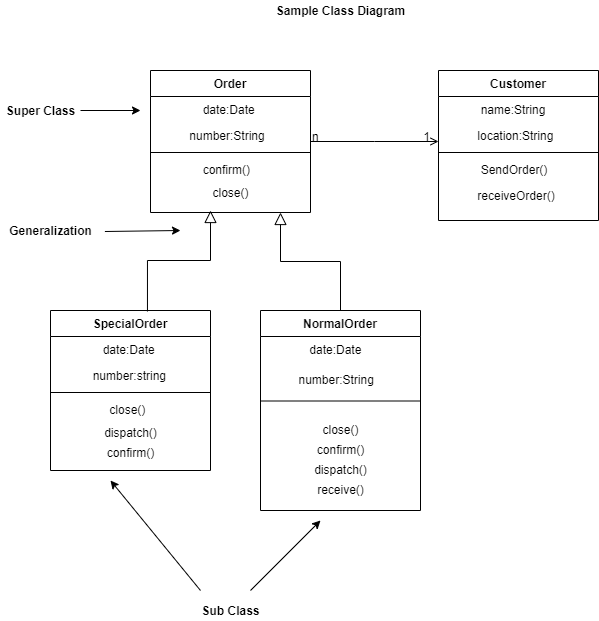

The diagram above was exported from draw.io. Its source (the exported page's mxGraphModel, read from the mxfile embedded in the PNG):
<mxGraphModel dx="868" dy="450" grid="1" gridSize="10" guides="0" tooltips="1" connect="0" arrows="0" fold="1" page="1" pageScale="1" pageWidth="827" pageHeight="1169" math="0" shadow="0">
  <root>
    <mxCell id="WIyWlLk6GJQsqaUBKTNV-0" />
    <mxCell id="WIyWlLk6GJQsqaUBKTNV-1" parent="WIyWlLk6GJQsqaUBKTNV-0" />
    <mxCell id="zkfFHV4jXpPFQw0GAbJ--0" value="Order" style="swimlane;fontStyle=1;align=center;verticalAlign=top;childLayout=stackLayout;horizontal=1;startSize=26;horizontalStack=0;resizeParent=1;resizeLast=0;collapsible=1;marginBottom=0;rounded=0;shadow=0;strokeWidth=1;" parent="WIyWlLk6GJQsqaUBKTNV-1" vertex="1">
      <mxGeometry x="220" y="120" width="160" height="142" as="geometry">
        <mxRectangle x="230" y="140" width="160" height="26" as="alternateBounds" />
      </mxGeometry>
    </mxCell>
    <mxCell id="zkfFHV4jXpPFQw0GAbJ--1" value="              date:Date" style="text;align=left;verticalAlign=top;spacingLeft=4;spacingRight=4;overflow=hidden;rotatable=0;points=[[0,0.5],[1,0.5]];portConstraint=eastwest;" parent="zkfFHV4jXpPFQw0GAbJ--0" vertex="1">
      <mxGeometry y="26" width="160" height="26" as="geometry" />
    </mxCell>
    <mxCell id="zkfFHV4jXpPFQw0GAbJ--2" value="          number:String" style="text;align=left;verticalAlign=top;spacingLeft=4;spacingRight=4;overflow=hidden;rotatable=0;points=[[0,0.5],[1,0.5]];portConstraint=eastwest;rounded=0;shadow=0;html=0;" parent="zkfFHV4jXpPFQw0GAbJ--0" vertex="1">
      <mxGeometry y="52" width="160" height="26" as="geometry" />
    </mxCell>
    <mxCell id="zkfFHV4jXpPFQw0GAbJ--4" value="" style="line;html=1;strokeWidth=1;align=left;verticalAlign=middle;spacingTop=-1;spacingLeft=3;spacingRight=3;rotatable=0;labelPosition=right;points=[];portConstraint=eastwest;" parent="zkfFHV4jXpPFQw0GAbJ--0" vertex="1">
      <mxGeometry y="78" width="160" height="8" as="geometry" />
    </mxCell>
    <mxCell id="zkfFHV4jXpPFQw0GAbJ--5" value="              confirm()" style="text;align=left;verticalAlign=top;spacingLeft=4;spacingRight=4;overflow=hidden;rotatable=0;points=[[0,0.5],[1,0.5]];portConstraint=eastwest;" parent="zkfFHV4jXpPFQw0GAbJ--0" vertex="1">
      <mxGeometry y="86" width="160" height="26" as="geometry" />
    </mxCell>
    <mxCell id="kH6dBHU5zwZhw8Sj96R0-3" value="close()" style="text;html=1;align=center;verticalAlign=middle;resizable=0;points=[];autosize=1;" parent="zkfFHV4jXpPFQw0GAbJ--0" vertex="1">
      <mxGeometry y="112" width="160" height="20" as="geometry" />
    </mxCell>
    <mxCell id="zkfFHV4jXpPFQw0GAbJ--6" value="SpecialOrder" style="swimlane;fontStyle=1;align=center;verticalAlign=top;childLayout=stackLayout;horizontal=1;startSize=26;horizontalStack=0;resizeParent=1;resizeLast=0;collapsible=1;marginBottom=0;rounded=0;shadow=0;strokeWidth=1;" parent="WIyWlLk6GJQsqaUBKTNV-1" vertex="1">
      <mxGeometry x="120" y="360" width="160" height="160" as="geometry">
        <mxRectangle x="130" y="380" width="160" height="26" as="alternateBounds" />
      </mxGeometry>
    </mxCell>
    <mxCell id="zkfFHV4jXpPFQw0GAbJ--7" value="              date:Date" style="text;align=left;verticalAlign=top;spacingLeft=4;spacingRight=4;overflow=hidden;rotatable=0;points=[[0,0.5],[1,0.5]];portConstraint=eastwest;" parent="zkfFHV4jXpPFQw0GAbJ--6" vertex="1">
      <mxGeometry y="26" width="160" height="26" as="geometry" />
    </mxCell>
    <mxCell id="zkfFHV4jXpPFQw0GAbJ--8" value="           number:string" style="text;align=left;verticalAlign=top;spacingLeft=4;spacingRight=4;overflow=hidden;rotatable=0;points=[[0,0.5],[1,0.5]];portConstraint=eastwest;rounded=0;shadow=0;html=0;" parent="zkfFHV4jXpPFQw0GAbJ--6" vertex="1">
      <mxGeometry y="52" width="160" height="26" as="geometry" />
    </mxCell>
    <mxCell id="zkfFHV4jXpPFQw0GAbJ--9" value="" style="line;html=1;strokeWidth=1;align=left;verticalAlign=middle;spacingTop=-1;spacingLeft=3;spacingRight=3;rotatable=0;labelPosition=right;points=[];portConstraint=eastwest;" parent="zkfFHV4jXpPFQw0GAbJ--6" vertex="1">
      <mxGeometry y="78" width="160" height="8" as="geometry" />
    </mxCell>
    <mxCell id="zkfFHV4jXpPFQw0GAbJ--11" value="                close()" style="text;align=left;verticalAlign=top;spacingLeft=4;spacingRight=4;overflow=hidden;rotatable=0;points=[[0,0.5],[1,0.5]];portConstraint=eastwest;" parent="zkfFHV4jXpPFQw0GAbJ--6" vertex="1">
      <mxGeometry y="86" width="160" height="26" as="geometry" />
    </mxCell>
    <mxCell id="kH6dBHU5zwZhw8Sj96R0-5" value="dispatch()" style="text;html=1;align=center;verticalAlign=middle;resizable=0;points=[];autosize=1;" parent="zkfFHV4jXpPFQw0GAbJ--6" vertex="1">
      <mxGeometry y="112" width="160" height="20" as="geometry" />
    </mxCell>
    <mxCell id="kH6dBHU5zwZhw8Sj96R0-6" value="confirm()" style="text;html=1;align=center;verticalAlign=middle;resizable=0;points=[];autosize=1;" parent="zkfFHV4jXpPFQw0GAbJ--6" vertex="1">
      <mxGeometry y="132" width="160" height="20" as="geometry" />
    </mxCell>
    <mxCell id="zkfFHV4jXpPFQw0GAbJ--13" value="NormalOrder" style="swimlane;fontStyle=1;align=center;verticalAlign=top;childLayout=stackLayout;horizontal=1;startSize=26;horizontalStack=0;resizeParent=1;resizeLast=0;collapsible=1;marginBottom=0;rounded=0;shadow=0;strokeWidth=1;" parent="WIyWlLk6GJQsqaUBKTNV-1" vertex="1">
      <mxGeometry x="330" y="360" width="160" height="200" as="geometry">
        <mxRectangle x="340" y="380" width="170" height="26" as="alternateBounds" />
      </mxGeometry>
    </mxCell>
    <mxCell id="zkfFHV4jXpPFQw0GAbJ--14" value="             date:Date" style="text;align=left;verticalAlign=top;spacingLeft=4;spacingRight=4;overflow=hidden;rotatable=0;points=[[0,0.5],[1,0.5]];portConstraint=eastwest;" parent="zkfFHV4jXpPFQw0GAbJ--13" vertex="1">
      <mxGeometry y="26" width="160" height="26" as="geometry" />
    </mxCell>
    <mxCell id="zkfFHV4jXpPFQw0GAbJ--15" value="" style="line;html=1;strokeWidth=1;align=left;verticalAlign=middle;spacingTop=-1;spacingLeft=3;spacingRight=3;rotatable=0;labelPosition=right;points=[];portConstraint=eastwest;fillColor=none;" parent="zkfFHV4jXpPFQw0GAbJ--13" vertex="1">
      <mxGeometry y="52" width="160" height="77" as="geometry" />
    </mxCell>
    <mxCell id="kH6dBHU5zwZhw8Sj96R0-8" value="&amp;nbsp; &amp;nbsp; number:String" style="text;html=1;align=center;verticalAlign=middle;resizable=0;points=[];autosize=1;" parent="zkfFHV4jXpPFQw0GAbJ--15" vertex="1">
      <mxGeometry x="19" y="7" width="100" height="20" as="geometry" />
    </mxCell>
    <mxCell id="kH6dBHU5zwZhw8Sj96R0-13" value="close()" style="text;html=1;align=center;verticalAlign=middle;resizable=0;points=[];autosize=1;" parent="zkfFHV4jXpPFQw0GAbJ--15" vertex="1">
      <mxGeometry x="55" y="57" width="50" height="20" as="geometry" />
    </mxCell>
    <mxCell id="kH6dBHU5zwZhw8Sj96R0-10" value="confirm()" style="text;html=1;align=center;verticalAlign=middle;resizable=0;points=[];autosize=1;" parent="zkfFHV4jXpPFQw0GAbJ--13" vertex="1">
      <mxGeometry y="129" width="160" height="20" as="geometry" />
    </mxCell>
    <mxCell id="kH6dBHU5zwZhw8Sj96R0-11" value="dispatch()" style="text;html=1;align=center;verticalAlign=middle;resizable=0;points=[];autosize=1;" parent="zkfFHV4jXpPFQw0GAbJ--13" vertex="1">
      <mxGeometry y="149" width="160" height="20" as="geometry" />
    </mxCell>
    <mxCell id="kH6dBHU5zwZhw8Sj96R0-12" value="receive()" style="text;html=1;align=center;verticalAlign=middle;resizable=0;points=[];autosize=1;" parent="zkfFHV4jXpPFQw0GAbJ--13" vertex="1">
      <mxGeometry y="169" width="160" height="20" as="geometry" />
    </mxCell>
    <mxCell id="zkfFHV4jXpPFQw0GAbJ--16" value="" style="endArrow=block;endSize=10;endFill=0;shadow=0;strokeWidth=1;rounded=0;edgeStyle=elbowEdgeStyle;elbow=vertical;" parent="WIyWlLk6GJQsqaUBKTNV-1" source="zkfFHV4jXpPFQw0GAbJ--13" edge="1">
      <mxGeometry width="160" relative="1" as="geometry">
        <mxPoint x="210" y="373" as="sourcePoint" />
        <mxPoint x="350" y="262" as="targetPoint" />
      </mxGeometry>
    </mxCell>
    <mxCell id="zkfFHV4jXpPFQw0GAbJ--17" value="Customer" style="swimlane;fontStyle=1;align=center;verticalAlign=top;childLayout=stackLayout;horizontal=1;startSize=26;horizontalStack=0;resizeParent=1;resizeLast=0;collapsible=1;marginBottom=0;rounded=0;shadow=0;strokeWidth=1;" parent="WIyWlLk6GJQsqaUBKTNV-1" vertex="1">
      <mxGeometry x="508" y="120" width="160" height="150" as="geometry">
        <mxRectangle x="550" y="140" width="160" height="26" as="alternateBounds" />
      </mxGeometry>
    </mxCell>
    <mxCell id="zkfFHV4jXpPFQw0GAbJ--18" value="           name:String" style="text;align=left;verticalAlign=top;spacingLeft=4;spacingRight=4;overflow=hidden;rotatable=0;points=[[0,0.5],[1,0.5]];portConstraint=eastwest;" parent="zkfFHV4jXpPFQw0GAbJ--17" vertex="1">
      <mxGeometry y="26" width="160" height="26" as="geometry" />
    </mxCell>
    <mxCell id="zkfFHV4jXpPFQw0GAbJ--19" value="          location:String" style="text;align=left;verticalAlign=top;spacingLeft=4;spacingRight=4;overflow=hidden;rotatable=0;points=[[0,0.5],[1,0.5]];portConstraint=eastwest;rounded=0;shadow=0;html=0;" parent="zkfFHV4jXpPFQw0GAbJ--17" vertex="1">
      <mxGeometry y="52" width="160" height="26" as="geometry" />
    </mxCell>
    <mxCell id="zkfFHV4jXpPFQw0GAbJ--23" value="" style="line;html=1;strokeWidth=1;align=left;verticalAlign=middle;spacingTop=-1;spacingLeft=3;spacingRight=3;rotatable=0;labelPosition=right;points=[];portConstraint=eastwest;" parent="zkfFHV4jXpPFQw0GAbJ--17" vertex="1">
      <mxGeometry y="78" width="160" height="8" as="geometry" />
    </mxCell>
    <mxCell id="zkfFHV4jXpPFQw0GAbJ--24" value="           SendOrder()" style="text;align=left;verticalAlign=top;spacingLeft=4;spacingRight=4;overflow=hidden;rotatable=0;points=[[0,0.5],[1,0.5]];portConstraint=eastwest;" parent="zkfFHV4jXpPFQw0GAbJ--17" vertex="1">
      <mxGeometry y="86" width="160" height="26" as="geometry" />
    </mxCell>
    <mxCell id="zkfFHV4jXpPFQw0GAbJ--25" value="          receiveOrder()" style="text;align=left;verticalAlign=top;spacingLeft=4;spacingRight=4;overflow=hidden;rotatable=0;points=[[0,0.5],[1,0.5]];portConstraint=eastwest;" parent="zkfFHV4jXpPFQw0GAbJ--17" vertex="1">
      <mxGeometry y="112" width="160" height="26" as="geometry" />
    </mxCell>
    <mxCell id="zkfFHV4jXpPFQw0GAbJ--26" value="" style="endArrow=open;shadow=0;strokeWidth=1;strokeColor=#000000;rounded=0;endFill=1;edgeStyle=elbowEdgeStyle;elbow=vertical;" parent="WIyWlLk6GJQsqaUBKTNV-1" source="zkfFHV4jXpPFQw0GAbJ--0" target="zkfFHV4jXpPFQw0GAbJ--17" edge="1">
      <mxGeometry x="0.5" y="41" relative="1" as="geometry">
        <mxPoint x="380" y="192" as="sourcePoint" />
        <mxPoint x="540" y="192" as="targetPoint" />
        <mxPoint x="-40" y="32" as="offset" />
      </mxGeometry>
    </mxCell>
    <mxCell id="zkfFHV4jXpPFQw0GAbJ--27" value="n" style="resizable=0;align=left;verticalAlign=bottom;labelBackgroundColor=none;fontSize=12;" parent="zkfFHV4jXpPFQw0GAbJ--26" connectable="0" vertex="1">
      <mxGeometry x="-1" relative="1" as="geometry">
        <mxPoint y="4" as="offset" />
      </mxGeometry>
    </mxCell>
    <mxCell id="zkfFHV4jXpPFQw0GAbJ--28" value="1" style="resizable=0;align=right;verticalAlign=bottom;labelBackgroundColor=none;fontSize=12;" parent="zkfFHV4jXpPFQw0GAbJ--26" connectable="0" vertex="1">
      <mxGeometry x="1" relative="1" as="geometry">
        <mxPoint x="-7" y="4" as="offset" />
      </mxGeometry>
    </mxCell>
    <mxCell id="kH6dBHU5zwZhw8Sj96R0-14" value="" style="endArrow=classic;html=1;" parent="WIyWlLk6GJQsqaUBKTNV-1" edge="1">
      <mxGeometry width="50" height="50" relative="1" as="geometry">
        <mxPoint x="270" y="640" as="sourcePoint" />
        <mxPoint x="180" y="530" as="targetPoint" />
      </mxGeometry>
    </mxCell>
    <mxCell id="kH6dBHU5zwZhw8Sj96R0-15" value="" style="endArrow=classic;html=1;" parent="WIyWlLk6GJQsqaUBKTNV-1" edge="1">
      <mxGeometry width="50" height="50" relative="1" as="geometry">
        <mxPoint x="320" y="640" as="sourcePoint" />
        <mxPoint x="390" y="570" as="targetPoint" />
        <Array as="points" />
      </mxGeometry>
    </mxCell>
    <mxCell id="kH6dBHU5zwZhw8Sj96R0-16" value="&lt;b&gt;Sub Class&lt;/b&gt;" style="text;html=1;resizable=0;autosize=1;align=center;verticalAlign=middle;points=[];fillColor=none;strokeColor=none;rounded=0;" parent="WIyWlLk6GJQsqaUBKTNV-1" vertex="1">
      <mxGeometry x="265" y="650" width="70" height="20" as="geometry" />
    </mxCell>
    <mxCell id="kH6dBHU5zwZhw8Sj96R0-17" value="" style="endArrow=classic;html=1;" parent="WIyWlLk6GJQsqaUBKTNV-1" edge="1">
      <mxGeometry width="50" height="50" relative="1" as="geometry">
        <mxPoint x="150" y="160" as="sourcePoint" />
        <mxPoint x="210" y="160" as="targetPoint" />
      </mxGeometry>
    </mxCell>
    <mxCell id="kH6dBHU5zwZhw8Sj96R0-18" value="&lt;b&gt;Super Class&lt;/b&gt;" style="text;html=1;resizable=0;autosize=1;align=center;verticalAlign=middle;points=[];fillColor=none;strokeColor=none;rounded=0;" parent="WIyWlLk6GJQsqaUBKTNV-1" vertex="1">
      <mxGeometry x="70" y="150" width="80" height="20" as="geometry" />
    </mxCell>
    <mxCell id="kH6dBHU5zwZhw8Sj96R0-19" value="" style="endArrow=classic;html=1;exitX=1.044;exitY=0.55;exitDx=0;exitDy=0;exitPerimeter=0;" parent="WIyWlLk6GJQsqaUBKTNV-1" source="kH6dBHU5zwZhw8Sj96R0-20" edge="1">
      <mxGeometry width="50" height="50" relative="1" as="geometry">
        <mxPoint x="150" y="280" as="sourcePoint" />
        <mxPoint x="250" y="280" as="targetPoint" />
      </mxGeometry>
    </mxCell>
    <mxCell id="kH6dBHU5zwZhw8Sj96R0-20" value="&lt;b&gt;Generalization&lt;/b&gt;" style="text;html=1;resizable=0;autosize=1;align=center;verticalAlign=middle;points=[];fillColor=none;strokeColor=none;rounded=0;" parent="WIyWlLk6GJQsqaUBKTNV-1" vertex="1">
      <mxGeometry x="70" y="270" width="100" height="20" as="geometry" />
    </mxCell>
    <mxCell id="kH6dBHU5zwZhw8Sj96R0-21" value="&lt;b&gt;Sample Class Diagram&lt;/b&gt;" style="text;html=1;resizable=0;autosize=1;align=center;verticalAlign=middle;points=[];fillColor=none;strokeColor=none;rounded=0;" parent="WIyWlLk6GJQsqaUBKTNV-1" vertex="1">
      <mxGeometry x="340" y="50" width="140" height="20" as="geometry" />
    </mxCell>
    <mxCell id="kH6dBHU5zwZhw8Sj96R0-24" value="" style="endArrow=block;endSize=10;endFill=0;shadow=0;strokeWidth=1;rounded=0;edgeStyle=elbowEdgeStyle;elbow=vertical;exitX=0.606;exitY=0.006;exitDx=0;exitDy=0;exitPerimeter=0;" parent="WIyWlLk6GJQsqaUBKTNV-1" source="zkfFHV4jXpPFQw0GAbJ--6" edge="1">
      <mxGeometry width="160" relative="1" as="geometry">
        <mxPoint x="220" y="330" as="sourcePoint" />
        <mxPoint x="280" y="260" as="targetPoint" />
      </mxGeometry>
    </mxCell>
  </root>
</mxGraphModel>